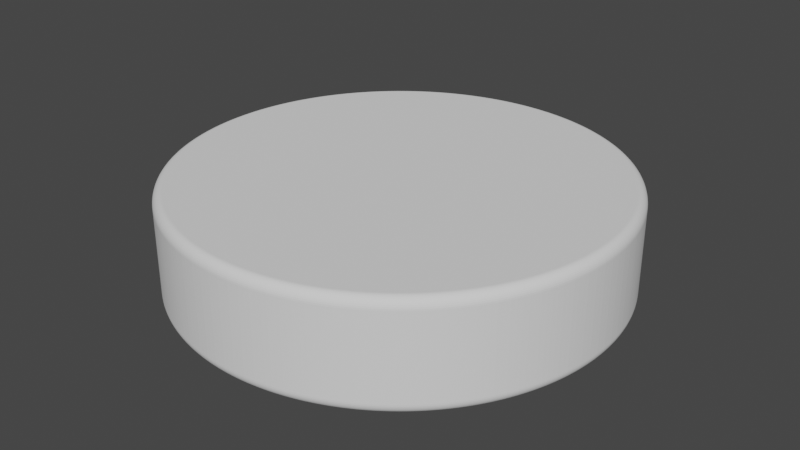 # Source: checker_84.blend  (saved by Blender 3.4.6; exported with 4.5.12 LTS)
import bpy
from mathutils import Matrix  # noqa: F401  (used for matrix-valued properties, if any)

bpy.ops.wm.read_factory_settings(use_empty=True)
scene = bpy.context.scene
scene.name = 'Scene'

# ---- collections
col_collection = bpy.data.collections.new('Collection'); scene.collection.children.link(col_collection)

# ---- world
world_world = bpy.data.worlds.new('World'); scene.world = world_world
world_world.use_nodes = True; world_world.node_tree.nodes.clear()
_N = world_world.node_tree.nodes; _L = world_world.node_tree.links
n0 = _N.new('ShaderNodeOutputWorld'); n0.name = 'World Output'; n0.location = (300, 300)
n1 = _N.new('ShaderNodeBackground'); n1.name = 'Background'; n1.location = (10, 300)
n1.inputs[0].default_value = (0.05088, 0.05088, 0.05088, 1.0)
_L.new(n1.outputs[0], n0.inputs[0])
n0.is_active_output = True
world_world.color = (0.05088, 0.05088, 0.05088)
world_world.use_sun_shadow = False
world_world.sun_shadow_jitter_overblur = 0.0

# ---- meshes
me_cylinder_001 = bpy.data.meshes.new('Cylinder.001')
me_cylinder_001.from_pydata([(0.0, 0.5, -0.1), (0.0, 0.5, 0.1), (0.01227, 0.4998, -0.1), (0.01227, 0.4998, 0.1), (0.02453, 0.4994, -0.1), (0.02453, 0.4994, 0.1), (0.03678, 0.4986, -0.1), (0.03678, 0.4986, 0.1), (0.04901, 0.4976, -0.1), (0.04901, 0.4976, 0.1), (0.06121, 0.4962, -0.1), (0.06121, 0.4962, 0.1), (0.07337, 0.4946, -0.1), (0.07337, 0.4946, 0.1), (0.08548, 0.4926, -0.1), (0.08548, 0.4926, 0.1), (0.09755, 0.4904, -0.1), (0.09755, 0.4904, 0.1), (0.1096, 0.4879, -0.1), (0.1096, 0.4879, 0.1), (0.1215, 0.485, -0.1), (0.1215, 0.485, 0.1), (0.1334, 0.4819, -0.1), (0.1334, 0.4819, 0.1), (0.1451, 0.4785, -0.1), (0.1451, 0.4785, 0.1), (0.1568, 0.4748, -0.1), (0.1568, 0.4748, 0.1), (0.1684, 0.4708, -0.1), (0.1684, 0.4708, 0.1), (0.1799, 0.4665, -0.1), (0.1799, 0.4665, 0.1), (0.1913, 0.4619, -0.1), (0.1913, 0.4619, 0.1), (0.2026, 0.4571, -0.1), (0.2026, 0.4571, 0.1), (0.2138, 0.452, -0.1), (0.2138, 0.452, 0.1), (0.2248, 0.4466, -0.1), (0.2248, 0.4466, 0.1), (0.2357, 0.441, -0.1), (0.2357, 0.441, 0.1), (0.2464, 0.435, -0.1), (0.2464, 0.435, 0.1), (0.2571, 0.4289, -0.1), (0.2571, 0.4289, 0.1), (0.2675, 0.4224, -0.1), (0.2675, 0.4224, 0.1), (0.2778, 0.4157, -0.1), (0.2778, 0.4157, 0.1), (0.2879, 0.4088, -0.1), (0.2879, 0.4088, 0.1), (0.2978, 0.4016, -0.1), (0.2978, 0.4016, 0.1), (0.3076, 0.3942, -0.1), (0.3076, 0.3942, 0.1), (0.3172, 0.3865, -0.1), (0.3172, 0.3865, 0.1), (0.3266, 0.3786, -0.1), (0.3266, 0.3786, 0.1), (0.3358, 0.3705, -0.1), (0.3358, 0.3705, 0.1), (0.3448, 0.3621, -0.1), (0.3448, 0.3621, 0.1), (0.3536, 0.3536, -0.1), (0.3536, 0.3536, 0.1), (0.3621, 0.3448, -0.1), (0.3621, 0.3448, 0.1), (0.3705, 0.3358, -0.1), (0.3705, 0.3358, 0.1), (0.3786, 0.3266, -0.1), (0.3786, 0.3266, 0.1), (0.3865, 0.3172, -0.1), (0.3865, 0.3172, 0.1), (0.3942, 0.3076, -0.1), (0.3942, 0.3076, 0.1), (0.4016, 0.2978, -0.1), (0.4016, 0.2978, 0.1), (0.4088, 0.2879, -0.1), (0.4088, 0.2879, 0.1), (0.4157, 0.2778, -0.1), (0.4157, 0.2778, 0.1), (0.4224, 0.2675, -0.1), (0.4224, 0.2675, 0.1), (0.4289, 0.2571, -0.1), (0.4289, 0.2571, 0.1), (0.435, 0.2464, -0.1), (0.435, 0.2464, 0.1), (0.441, 0.2357, -0.1), (0.441, 0.2357, 0.1), (0.4466, 0.2248, -0.1), (0.4466, 0.2248, 0.1), (0.452, 0.2138, -0.1), (0.452, 0.2138, 0.1), (0.4571, 0.2026, -0.1), (0.4571, 0.2026, 0.1), (0.4619, 0.1913, -0.1), (0.4619, 0.1913, 0.1), (0.4665, 0.1799, -0.1), (0.4665, 0.1799, 0.1), (0.4708, 0.1684, -0.1), (0.4708, 0.1684, 0.1), (0.4748, 0.1568, -0.1), (0.4748, 0.1568, 0.1), (0.4785, 0.1451, -0.1), (0.4785, 0.1451, 0.1), (0.4819, 0.1334, -0.1), (0.4819, 0.1334, 0.1), (0.485, 0.1215, -0.1), (0.485, 0.1215, 0.1), (0.4879, 0.1096, -0.1), (0.4879, 0.1096, 0.1), (0.4904, 0.09755, -0.1), (0.4904, 0.09755, 0.1), (0.4926, 0.08548, -0.1), (0.4926, 0.08548, 0.1), (0.4946, 0.07337, -0.1), (0.4946, 0.07337, 0.1), (0.4962, 0.06121, -0.1), (0.4962, 0.06121, 0.1), (0.4976, 0.04901, -0.1), (0.4976, 0.04901, 0.1), (0.4986, 0.03678, -0.1), (0.4986, 0.03678, 0.1), (0.4994, 0.02453, -0.1), (0.4994, 0.02453, 0.1), (0.4998, 0.01227, -0.1), (0.4998, 0.01227, 0.1), (0.5, 0.0, -0.1), (0.5, 0.0, 0.1), (0.4998, -0.01227, -0.1), (0.4998, -0.01227, 0.1), (0.4994, -0.02453, -0.1), (0.4994, -0.02453, 0.1), (0.4986, -0.03678, -0.1), (0.4986, -0.03678, 0.1), (0.4976, -0.04901, -0.1), (0.4976, -0.04901, 0.1), (0.4962, -0.06121, -0.1), (0.4962, -0.06121, 0.1), (0.4946, -0.07337, -0.1), (0.4946, -0.07337, 0.1), (0.4926, -0.08548, -0.1), (0.4926, -0.08548, 0.1), (0.4904, -0.09755, -0.1), (0.4904, -0.09755, 0.1), (0.4879, -0.1096, -0.1), (0.4879, -0.1096, 0.1), (0.485, -0.1215, -0.1), (0.485, -0.1215, 0.1), (0.4819, -0.1334, -0.1), (0.4819, -0.1334, 0.1), (0.4785, -0.1451, -0.1), (0.4785, -0.1451, 0.1), (0.4748, -0.1568, -0.1), (0.4748, -0.1568, 0.1), (0.4708, -0.1684, -0.1), (0.4708, -0.1684, 0.1), (0.4665, -0.1799, -0.1), (0.4665, -0.1799, 0.1), (0.4619, -0.1913, -0.1), (0.4619, -0.1913, 0.1), (0.4571, -0.2026, -0.1), (0.4571, -0.2026, 0.1), (0.452, -0.2138, -0.1), (0.452, -0.2138, 0.1), (0.4466, -0.2248, -0.1), (0.4466, -0.2248, 0.1), (0.441, -0.2357, -0.1), (0.441, -0.2357, 0.1), (0.435, -0.2464, -0.1), (0.435, -0.2464, 0.1), (0.4289, -0.2571, -0.1), (0.4289, -0.2571, 0.1), (0.4224, -0.2675, -0.1), (0.4224, -0.2675, 0.1), (0.4157, -0.2778, -0.1), (0.4157, -0.2778, 0.1), (0.4088, -0.2879, -0.1), (0.4088, -0.2879, 0.1), (0.4016, -0.2978, -0.1), (0.4016, -0.2978, 0.1), (0.3942, -0.3076, -0.1), (0.3942, -0.3076, 0.1), (0.3865, -0.3172, -0.1), (0.3865, -0.3172, 0.1), (0.3786, -0.3266, -0.1), (0.3786, -0.3266, 0.1), (0.3705, -0.3358, -0.1), (0.3705, -0.3358, 0.1), (0.3621, -0.3448, -0.1), (0.3621, -0.3448, 0.1), (0.3536, -0.3536, -0.1), (0.3536, -0.3536, 0.1), (0.3448, -0.3621, -0.1), (0.3448, -0.3621, 0.1), (0.3358, -0.3705, -0.1), (0.3358, -0.3705, 0.1), (0.3266, -0.3786, -0.1), (0.3266, -0.3786, 0.1), (0.3172, -0.3865, -0.1), (0.3172, -0.3865, 0.1), (0.3076, -0.3942, -0.1), (0.3076, -0.3942, 0.1), (0.2978, -0.4016, -0.1), (0.2978, -0.4016, 0.1), (0.2879, -0.4088, -0.1), (0.2879, -0.4088, 0.1), (0.2778, -0.4157, -0.1), (0.2778, -0.4157, 0.1), (0.2675, -0.4224, -0.1), (0.2675, -0.4224, 0.1), (0.2571, -0.4289, -0.1), (0.2571, -0.4289, 0.1), (0.2464, -0.435, -0.1), (0.2464, -0.435, 0.1), (0.2357, -0.441, -0.1), (0.2357, -0.441, 0.1), (0.2248, -0.4466, -0.1), (0.2248, -0.4466, 0.1), (0.2138, -0.452, -0.1), (0.2138, -0.452, 0.1), (0.2026, -0.4571, -0.1), (0.2026, -0.4571, 0.1), (0.1913, -0.4619, -0.1), (0.1913, -0.4619, 0.1), (0.1799, -0.4665, -0.1), (0.1799, -0.4665, 0.1), (0.1684, -0.4708, -0.1), (0.1684, -0.4708, 0.1), (0.1568, -0.4748, -0.1), (0.1568, -0.4748, 0.1), (0.1451, -0.4785, -0.1), (0.1451, -0.4785, 0.1), (0.1334, -0.4819, -0.1), (0.1334, -0.4819, 0.1), (0.1215, -0.485, -0.1), (0.1215, -0.485, 0.1), (0.1096, -0.4879, -0.1), (0.1096, -0.4879, 0.1), (0.09755, -0.4904, -0.1), (0.09755, -0.4904, 0.1), (0.08548, -0.4926, -0.1), (0.08548, -0.4926, 0.1), (0.07337, -0.4946, -0.1), (0.07337, -0.4946, 0.1), (0.06121, -0.4962, -0.1), (0.06121, -0.4962, 0.1), (0.04901, -0.4976, -0.1), (0.04901, -0.4976, 0.1), (0.03678, -0.4986, -0.1), (0.03678, -0.4986, 0.1), (0.02453, -0.4994, -0.1), (0.02453, -0.4994, 0.1), (0.01227, -0.4998, -0.1), (0.01227, -0.4998, 0.1), (0.0, -0.5, -0.1), (0.0, -0.5, 0.1), (-0.01227, -0.4998, -0.1), (-0.01227, -0.4998, 0.1), (-0.02453, -0.4994, -0.1), (-0.02453, -0.4994, 0.1), (-0.03678, -0.4986, -0.1), (-0.03678, -0.4986, 0.1), (-0.04901, -0.4976, -0.1), (-0.04901, -0.4976, 0.1), (-0.06121, -0.4962, -0.1), (-0.06121, -0.4962, 0.1), (-0.07337, -0.4946, -0.1), (-0.07337, -0.4946, 0.1), (-0.08548, -0.4926, -0.1), (-0.08548, -0.4926, 0.1), (-0.09755, -0.4904, -0.1), (-0.09755, -0.4904, 0.1), (-0.1096, -0.4879, -0.1), (-0.1096, -0.4879, 0.1), (-0.1215, -0.485, -0.1), (-0.1215, -0.485, 0.1), (-0.1334, -0.4819, -0.1), (-0.1334, -0.4819, 0.1), (-0.1451, -0.4785, -0.1), (-0.1451, -0.4785, 0.1), (-0.1568, -0.4748, -0.1), (-0.1568, -0.4748, 0.1), (-0.1684, -0.4708, -0.1), (-0.1684, -0.4708, 0.1), (-0.1799, -0.4665, -0.1), (-0.1799, -0.4665, 0.1), (-0.1913, -0.4619, -0.1), (-0.1913, -0.4619, 0.1), (-0.2026, -0.4571, -0.1), (-0.2026, -0.4571, 0.1), (-0.2138, -0.452, -0.1), (-0.2138, -0.452, 0.1), (-0.2248, -0.4466, -0.1), (-0.2248, -0.4466, 0.1), (-0.2357, -0.441, -0.1), (-0.2357, -0.441, 0.1), (-0.2464, -0.435, -0.1), (-0.2464, -0.435, 0.1), (-0.2571, -0.4289, -0.1), (-0.2571, -0.4289, 0.1), (-0.2675, -0.4224, -0.1), (-0.2675, -0.4224, 0.1), (-0.2778, -0.4157, -0.1), (-0.2778, -0.4157, 0.1), (-0.2879, -0.4088, -0.1), (-0.2879, -0.4088, 0.1), (-0.2978, -0.4016, -0.1), (-0.2978, -0.4016, 0.1), (-0.3076, -0.3942, -0.1), (-0.3076, -0.3942, 0.1), (-0.3172, -0.3865, -0.1), (-0.3172, -0.3865, 0.1), (-0.3266, -0.3786, -0.1), (-0.3266, -0.3786, 0.1), (-0.3358, -0.3705, -0.1), (-0.3358, -0.3705, 0.1), (-0.3448, -0.3621, -0.1), (-0.3448, -0.3621, 0.1), (-0.3536, -0.3536, -0.1), (-0.3536, -0.3536, 0.1), (-0.3621, -0.3448, -0.1), (-0.3621, -0.3448, 0.1), (-0.3705, -0.3358, -0.1), (-0.3705, -0.3358, 0.1), (-0.3786, -0.3266, -0.1), (-0.3786, -0.3266, 0.1), (-0.3865, -0.3172, -0.1), (-0.3865, -0.3172, 0.1), (-0.3942, -0.3076, -0.1), (-0.3942, -0.3076, 0.1), (-0.4016, -0.2978, -0.1), (-0.4016, -0.2978, 0.1), (-0.4088, -0.2879, -0.1), (-0.4088, -0.2879, 0.1), (-0.4157, -0.2778, -0.1), (-0.4157, -0.2778, 0.1), (-0.4224, -0.2675, -0.1), (-0.4224, -0.2675, 0.1), (-0.4289, -0.2571, -0.1), (-0.4289, -0.2571, 0.1), (-0.435, -0.2464, -0.1), (-0.435, -0.2464, 0.1), (-0.441, -0.2357, -0.1), (-0.441, -0.2357, 0.1), (-0.4466, -0.2248, -0.1), (-0.4466, -0.2248, 0.1), (-0.452, -0.2138, -0.1), (-0.452, -0.2138, 0.1), (-0.4571, -0.2026, -0.1), (-0.4571, -0.2026, 0.1), (-0.4619, -0.1913, -0.1), (-0.4619, -0.1913, 0.1), (-0.4665, -0.1799, -0.1), (-0.4665, -0.1799, 0.1), (-0.4708, -0.1684, -0.1), (-0.4708, -0.1684, 0.1), (-0.4748, -0.1568, -0.1), (-0.4748, -0.1568, 0.1), (-0.4785, -0.1451, -0.1), (-0.4785, -0.1451, 0.1), (-0.4819, -0.1334, -0.1), (-0.4819, -0.1334, 0.1), (-0.485, -0.1215, -0.1), (-0.485, -0.1215, 0.1), (-0.4879, -0.1096, -0.1), (-0.4879, -0.1096, 0.1), (-0.4904, -0.09755, -0.1), (-0.4904, -0.09755, 0.1), (-0.4926, -0.08548, -0.1), (-0.4926, -0.08548, 0.1), (-0.4946, -0.07337, -0.1), (-0.4946, -0.07337, 0.1), (-0.4962, -0.06121, -0.1), (-0.4962, -0.06121, 0.1), (-0.4976, -0.04901, -0.1), (-0.4976, -0.04901, 0.1), (-0.4986, -0.03678, -0.1), (-0.4986, -0.03678, 0.1), (-0.4994, -0.02453, -0.1), (-0.4994, -0.02453, 0.1), (-0.4998, -0.01227, -0.1), (-0.4998, -0.01227, 0.1), (-0.5, 0.0, -0.1), (-0.5, 0.0, 0.1), (-0.4998, 0.01227, -0.1), (-0.4998, 0.01227, 0.1), (-0.4994, 0.02453, -0.1), (-0.4994, 0.02453, 0.1), (-0.4986, 0.03678, -0.1), (-0.4986, 0.03678, 0.1), (-0.4976, 0.04901, -0.1), (-0.4976, 0.04901, 0.1), (-0.4962, 0.06121, -0.1), (-0.4962, 0.06121, 0.1), (-0.4946, 0.07337, -0.1), (-0.4946, 0.07337, 0.1), (-0.4926, 0.08548, -0.1), (-0.4926, 0.08548, 0.1), (-0.4904, 0.09755, -0.1), (-0.4904, 0.09755, 0.1), (-0.4879, 0.1096, -0.1), (-0.4879, 0.1096, 0.1), (-0.485, 0.1215, -0.1), (-0.485, 0.1215, 0.1), (-0.4819, 0.1334, -0.1), (-0.4819, 0.1334, 0.1), (-0.4785, 0.1451, -0.1), (-0.4785, 0.1451, 0.1), (-0.4748, 0.1568, -0.1), (-0.4748, 0.1568, 0.1), (-0.4708, 0.1684, -0.1), (-0.4708, 0.1684, 0.1), (-0.4665, 0.1799, -0.1), (-0.4665, 0.1799, 0.1), (-0.4619, 0.1913, -0.1), (-0.4619, 0.1913, 0.1), (-0.4571, 0.2026, -0.1), (-0.4571, 0.2026, 0.1), (-0.452, 0.2138, -0.1), (-0.452, 0.2138, 0.1), (-0.4466, 0.2248, -0.1), (-0.4466, 0.2248, 0.1), (-0.441, 0.2357, -0.1), (-0.441, 0.2357, 0.1), (-0.435, 0.2464, -0.1), (-0.435, 0.2464, 0.1), (-0.4289, 0.2571, -0.1), (-0.4289, 0.2571, 0.1), (-0.4224, 0.2675, -0.1), (-0.4224, 0.2675, 0.1), (-0.4157, 0.2778, -0.1), (-0.4157, 0.2778, 0.1), (-0.4088, 0.2879, -0.1), (-0.4088, 0.2879, 0.1), (-0.4016, 0.2978, -0.1), (-0.4016, 0.2978, 0.1), (-0.3942, 0.3076, -0.1), (-0.3942, 0.3076, 0.1), (-0.3865, 0.3172, -0.1), (-0.3865, 0.3172, 0.1), (-0.3786, 0.3266, -0.1), (-0.3786, 0.3266, 0.1), (-0.3705, 0.3358, -0.1), (-0.3705, 0.3358, 0.1), (-0.3621, 0.3448, -0.1), (-0.3621, 0.3448, 0.1), (-0.3536, 0.3536, -0.1), (-0.3536, 0.3536, 0.1), (-0.3448, 0.3621, -0.1), (-0.3448, 0.3621, 0.1), (-0.3358, 0.3705, -0.1), (-0.3358, 0.3705, 0.1), (-0.3266, 0.3786, -0.1), (-0.3266, 0.3786, 0.1), (-0.3172, 0.3865, -0.1), (-0.3172, 0.3865, 0.1), (-0.3076, 0.3942, -0.1), (-0.3076, 0.3942, 0.1), (-0.2978, 0.4016, -0.1), (-0.2978, 0.4016, 0.1), (-0.2879, 0.4088, -0.1), (-0.2879, 0.4088, 0.1), (-0.2778, 0.4157, -0.1), (-0.2778, 0.4157, 0.1), (-0.2675, 0.4224, -0.1), (-0.2675, 0.4224, 0.1), (-0.2571, 0.4289, -0.1), (-0.2571, 0.4289, 0.1), (-0.2464, 0.435, -0.1), (-0.2464, 0.435, 0.1), (-0.2357, 0.441, -0.1), (-0.2357, 0.441, 0.1), (-0.2248, 0.4466, -0.1), (-0.2248, 0.4466, 0.1), (-0.2138, 0.452, -0.1), (-0.2138, 0.452, 0.1), (-0.2026, 0.4571, -0.1), (-0.2026, 0.4571, 0.1), (-0.1913, 0.4619, -0.1), (-0.1913, 0.4619, 0.1), (-0.1799, 0.4665, -0.1), (-0.1799, 0.4665, 0.1), (-0.1684, 0.4708, -0.1), (-0.1684, 0.4708, 0.1), (-0.1568, 0.4748, -0.1), (-0.1568, 0.4748, 0.1), (-0.1451, 0.4785, -0.1), (-0.1451, 0.4785, 0.1), (-0.1334, 0.4819, -0.1), (-0.1334, 0.4819, 0.1), (-0.1215, 0.485, -0.1), (-0.1215, 0.485, 0.1), (-0.1096, 0.4879, -0.1), (-0.1096, 0.4879, 0.1), (-0.09755, 0.4904, -0.1), (-0.09755, 0.4904, 0.1), (-0.08548, 0.4926, -0.1), (-0.08548, 0.4926, 0.1), (-0.07337, 0.4946, -0.1), (-0.07337, 0.4946, 0.1), (-0.06121, 0.4962, -0.1), (-0.06121, 0.4962, 0.1), (-0.04901, 0.4976, -0.1), (-0.04901, 0.4976, 0.1), (-0.03678, 0.4986, -0.1), (-0.03678, 0.4986, 0.1), (-0.02453, 0.4994, -0.1), (-0.02453, 0.4994, 0.1), (-0.01227, 0.4998, -0.1), (-0.01227, 0.4998, 0.1)], [], [(0, 1, 3, 2), (2, 3, 5, 4), (4, 5, 7, 6), (6, 7, 9, 8), (8, 9, 11, 10), (10, 11, 13, 12), (12, 13, 15, 14), (14, 15, 17, 16), (16, 17, 19, 18), (18, 19, 21, 20), (20, 21, 23, 22), (22, 23, 25, 24), (24, 25, 27, 26), (26, 27, 29, 28), (28, 29, 31, 30), (30, 31, 33, 32), (32, 33, 35, 34), (34, 35, 37, 36), (36, 37, 39, 38), (38, 39, 41, 40), (40, 41, 43, 42), (42, 43, 45, 44), (44, 45, 47, 46), (46, 47, 49, 48), (48, 49, 51, 50), (50, 51, 53, 52), (52, 53, 55, 54), (54, 55, 57, 56), (56, 57, 59, 58), (58, 59, 61, 60), (60, 61, 63, 62), (62, 63, 65, 64), (64, 65, 67, 66), (66, 67, 69, 68), (68, 69, 71, 70), (70, 71, 73, 72), (72, 73, 75, 74), (74, 75, 77, 76), (76, 77, 79, 78), (78, 79, 81, 80), (80, 81, 83, 82), (82, 83, 85, 84), (84, 85, 87, 86), (86, 87, 89, 88), (88, 89, 91, 90), (90, 91, 93, 92), (92, 93, 95, 94), (94, 95, 97, 96), (96, 97, 99, 98), (98, 99, 101, 100), (100, 101, 103, 102), (102, 103, 105, 104), (104, 105, 107, 106), (106, 107, 109, 108), (108, 109, 111, 110), (110, 111, 113, 112), (112, 113, 115, 114), (114, 115, 117, 116), (116, 117, 119, 118), (118, 119, 121, 120), (120, 121, 123, 122), (122, 123, 125, 124), (124, 125, 127, 126), (126, 127, 129, 128), (128, 129, 131, 130), (130, 131, 133, 132), (132, 133, 135, 134), (134, 135, 137, 136), (136, 137, 139, 138), (138, 139, 141, 140), (140, 141, 143, 142), (142, 143, 145, 144), (144, 145, 147, 146), (146, 147, 149, 148), (148, 149, 151, 150), (150, 151, 153, 152), (152, 153, 155, 154), (154, 155, 157, 156), (156, 157, 159, 158), (158, 159, 161, 160), (160, 161, 163, 162), (162, 163, 165, 164), (164, 165, 167, 166), (166, 167, 169, 168), (168, 169, 171, 170), (170, 171, 173, 172), (172, 173, 175, 174), (174, 175, 177, 176), (176, 177, 179, 178), (178, 179, 181, 180), (180, 181, 183, 182), (182, 183, 185, 184), (184, 185, 187, 186), (186, 187, 189, 188), (188, 189, 191, 190), (190, 191, 193, 192), (192, 193, 195, 194), (194, 195, 197, 196), (196, 197, 199, 198), (198, 199, 201, 200), (200, 201, 203, 202), (202, 203, 205, 204), (204, 205, 207, 206), (206, 207, 209, 208), (208, 209, 211, 210), (210, 211, 213, 212), (212, 213, 215, 214), (214, 215, 217, 216), (216, 217, 219, 218), (218, 219, 221, 220), (220, 221, 223, 222), (222, 223, 225, 224), (224, 225, 227, 226), (226, 227, 229, 228), (228, 229, 231, 230), (230, 231, 233, 232), (232, 233, 235, 234), (234, 235, 237, 236), (236, 237, 239, 238), (238, 239, 241, 240), (240, 241, 243, 242), (242, 243, 245, 244), (244, 245, 247, 246), (246, 247, 249, 248), (248, 249, 251, 250), (250, 251, 253, 252), (252, 253, 255, 254), (254, 255, 257, 256), (256, 257, 259, 258), (258, 259, 261, 260), (260, 261, 263, 262), (262, 263, 265, 264), (264, 265, 267, 266), (266, 267, 269, 268), (268, 269, 271, 270), (270, 271, 273, 272), (272, 273, 275, 274), (274, 275, 277, 276), (276, 277, 279, 278), (278, 279, 281, 280), (280, 281, 283, 282), (282, 283, 285, 284), (284, 285, 287, 286), (286, 287, 289, 288), (288, 289, 291, 290), (290, 291, 293, 292), (292, 293, 295, 294), (294, 295, 297, 296), (296, 297, 299, 298), (298, 299, 301, 300), (300, 301, 303, 302), (302, 303, 305, 304), (304, 305, 307, 306), (306, 307, 309, 308), (308, 309, 311, 310), (310, 311, 313, 312), (312, 313, 315, 314), (314, 315, 317, 316), (316, 317, 319, 318), (318, 319, 321, 320), (320, 321, 323, 322), (322, 323, 325, 324), (324, 325, 327, 326), (326, 327, 329, 328), (328, 329, 331, 330), (330, 331, 333, 332), (332, 333, 335, 334), (334, 335, 337, 336), (336, 337, 339, 338), (338, 339, 341, 340), (340, 341, 343, 342), (342, 343, 345, 344), (344, 345, 347, 346), (346, 347, 349, 348), (348, 349, 351, 350), (350, 351, 353, 352), (352, 353, 355, 354), (354, 355, 357, 356), (356, 357, 359, 358), (358, 359, 361, 360), (360, 361, 363, 362), (362, 363, 365, 364), (364, 365, 367, 366), (366, 367, 369, 368), (368, 369, 371, 370), (370, 371, 373, 372), (372, 373, 375, 374), (374, 375, 377, 376), (376, 377, 379, 378), (378, 379, 381, 380), (380, 381, 383, 382), (382, 383, 385, 384), (384, 385, 387, 386), (386, 387, 389, 388), (388, 389, 391, 390), (390, 391, 393, 392), (392, 393, 395, 394), (394, 395, 397, 396), (396, 397, 399, 398), (398, 399, 401, 400), (400, 401, 403, 402), (402, 403, 405, 404), (404, 405, 407, 406), (406, 407, 409, 408), (408, 409, 411, 410), (410, 411, 413, 412), (412, 413, 415, 414), (414, 415, 417, 416), (416, 417, 419, 418), (418, 419, 421, 420), (420, 421, 423, 422), (422, 423, 425, 424), (424, 425, 427, 426), (426, 427, 429, 428), (428, 429, 431, 430), (430, 431, 433, 432), (432, 433, 435, 434), (434, 435, 437, 436), (436, 437, 439, 438), (438, 439, 441, 440), (440, 441, 443, 442), (442, 443, 445, 444), (444, 445, 447, 446), (446, 447, 449, 448), (448, 449, 451, 450), (450, 451, 453, 452), (452, 453, 455, 454), (454, 455, 457, 456), (456, 457, 459, 458), (458, 459, 461, 460), (460, 461, 463, 462), (462, 463, 465, 464), (464, 465, 467, 466), (466, 467, 469, 468), (468, 469, 471, 470), (470, 471, 473, 472), (472, 473, 475, 474), (474, 475, 477, 476), (476, 477, 479, 478), (478, 479, 481, 480), (480, 481, 483, 482), (482, 483, 485, 484), (484, 485, 487, 486), (486, 487, 489, 488), (488, 489, 491, 490), (490, 491, 493, 492), (492, 493, 495, 494), (494, 495, 497, 496), (496, 497, 499, 498), (498, 499, 501, 500), (500, 501, 503, 502), (502, 503, 505, 504), (504, 505, 507, 506), (506, 507, 509, 508), (3, 1, 511, 509, 507, 505, 503, 501, 499, 497, 495, 493, 491, 489, 487, 485, 483, 481, 479, 477, 475, 473, 471, 469, 467, 465, 463, 461, 459, 457, 455, 453, 451, 449, 447, 445, 443, 441, 439, 437, 435, 433, 431, 429, 427, 425, 423, 421, 419, 417, 415, 413, 411, 409, 407, 405, 403, 401, 399, 397, 395, 393, 391, 389, 387, 385, 383, 381, 379, 377, 375, 373, 371, 369, 367, 365, 363, 361, 359, 357, 355, 353, 351, 349, 347, 345, 343, 341, 339, 337, 335, 333, 331, 329, 327, 325, 323, 321, 319, 317, 315, 313, 311, 309, 307, 305, 303, 301, 299, 297, 295, 293, 291, 289, 287, 285, 283, 281, 279, 277, 275, 273, 271, 269, 267, 265, 263, 261, 259, 257, 255, 253, 251, 249, 247, 245, 243, 241, 239, 237, 235, 233, 231, 229, 227, 225, 223, 221, 219, 217, 215, 213, 211, 209, 207, 205, 203, 201, 199, 197, 195, 193, 191, 189, 187, 185, 183, 181, 179, 177, 175, 173, 171, 169, 167, 165, 163, 161, 159, 157, 155, 153, 151, 149, 147, 145, 143, 141, 139, 137, 135, 133, 131, 129, 127, 125, 123, 121, 119, 117, 115, 113, 111, 109, 107, 105, 103, 101, 99, 97, 95, 93, 91, 89, 87, 85, 83, 81, 79, 77, 75, 73, 71, 69, 67, 65, 63, 61, 59, 57, 55, 53, 51, 49, 47, 45, 43, 41, 39, 37, 35, 33, 31, 29, 27, 25, 23, 21, 19, 17, 15, 13, 11, 9, 7, 5), (508, 509, 511, 510), (510, 511, 1, 0), (0, 2, 4, 6, 8, 10, 12, 14, 16, 18, 20, 22, 24, 26, 28, 30, 32, 34, 36, 38, 40, 42, 44, 46, 48, 50, 52, 54, 56, 58, 60, 62, 64, 66, 68, 70, 72, 74, 76, 78, 80, 82, 84, 86, 88, 90, 92, 94, 96, 98, 100, 102, 104, 106, 108, 110, 112, 114, 116, 118, 120, 122, 124, 126, 128, 130, 132, 134, 136, 138, 140, 142, 144, 146, 148, 150, 152, 154, 156, 158, 160, 162, 164, 166, 168, 170, 172, 174, 176, 178, 180, 182, 184, 186, 188, 190, 192, 194, 196, 198, 200, 202, 204, 206, 208, 210, 212, 214, 216, 218, 220, 222, 224, 226, 228, 230, 232, 234, 236, 238, 240, 242, 244, 246, 248, 250, 252, 254, 256, 258, 260, 262, 264, 266, 268, 270, 272, 274, 276, 278, 280, 282, 284, 286, 288, 290, 292, 294, 296, 298, 300, 302, 304, 306, 308, 310, 312, 314, 316, 318, 320, 322, 324, 326, 328, 330, 332, 334, 336, 338, 340, 342, 344, 346, 348, 350, 352, 354, 356, 358, 360, 362, 364, 366, 368, 370, 372, 374, 376, 378, 380, 382, 384, 386, 388, 390, 392, 394, 396, 398, 400, 402, 404, 406, 408, 410, 412, 414, 416, 418, 420, 422, 424, 426, 428, 430, 432, 434, 436, 438, 440, 442, 444, 446, 448, 450, 452, 454, 456, 458, 460, 462, 464, 466, 468, 470, 472, 474, 476, 478, 480, 482, 484, 486, 488, 490, 492, 494, 496, 498, 500, 502, 504, 506, 508, 510)])
_uv = me_cylinder_001.uv_layers.new(name='UVMap')
_uv.uv.foreach_set('vector', [1.0, 0.5, 1.0, 1.0, 0.9961, 1.0, 0.9961, 0.5, 0.9961, 0.5, 0.9961, 1.0, 0.9922, 1.0, 0.9922, 0.5, 0.9922, 0.5, 0.9922, 1.0, 0.9883, 1.0, 0.9883, 0.5, 0.9883, 0.5, 0.9883, 1.0, 0.9844, 1.0, 0.9844, 0.5, 0.9844, 0.5, 0.9844, 1.0, 0.9805, 1.0, 0.9805, 0.5, 0.9805, 0.5, 0.9805, 1.0, 0.9766, 1.0, 0.9766, 0.5, 0.9766, 0.5, 0.9766, 1.0, 0.9727, 1.0, 0.9727, 0.5, 0.9727, 0.5, 0.9727, 1.0, 0.9688, 1.0, 0.9688, 0.5, 0.9688, 0.5, 0.9688, 1.0, 0.9648, 1.0, 0.9648, 0.5, 0.9648, 0.5, 0.9648, 1.0, 0.9609, 1.0, 0.9609, 0.5, 0.9609, 0.5, 0.9609, 1.0, 0.957, 1.0, 0.957, 0.5, 0.957, 0.5, 0.957, 1.0, 0.9531, 1.0, 0.9531, 0.5, 0.9531, 0.5, 0.9531, 1.0, 0.9492, 1.0, 0.9492, 0.5, 0.9492, 0.5, 0.9492, 1.0, 0.9453, 1.0, 0.9453, 0.5, 0.9453, 0.5, 0.9453, 1.0, 0.9414, 1.0, 0.9414, 0.5, 0.9414, 0.5, 0.9414, 1.0, 0.9375, 1.0, 0.9375, 0.5, 0.9375, 0.5, 0.9375, 1.0, 0.9336, 1.0, 0.9336, 0.5, 0.9336, 0.5, 0.9336, 1.0, 0.9297, 1.0, 0.9297, 0.5, 0.9297, 0.5, 0.9297, 1.0, 0.9258, 1.0, 0.9258, 0.5, 0.9258, 0.5, 0.9258, 1.0, 0.9219, 1.0, 0.9219, 0.5, 0.9219, 0.5, 0.9219, 1.0, 0.918, 1.0, 0.918, 0.5, 0.918, 0.5, 0.918, 1.0, 0.9141, 1.0, 0.9141, 0.5, 0.9141, 0.5, 0.9141, 1.0, 0.9102, 1.0, 0.9102, 0.5, 0.9102, 0.5, 0.9102, 1.0, 0.9062, 1.0, 0.9062, 0.5, 0.9062, 0.5, 0.9062, 1.0, 0.9023, 1.0, 0.9023, 0.5, 0.9023, 0.5, 0.9023, 1.0, 0.8984, 1.0, 0.8984, 0.5, 0.8984, 0.5, 0.8984, 1.0, 0.8945, 1.0, 0.8945, 0.5, 0.8945, 0.5, 0.8945, 1.0, 0.8906, 1.0, 0.8906, 0.5, 0.8906, 0.5, 0.8906, 1.0, 0.8867, 1.0, 0.8867, 0.5, 0.8867, 0.5, 0.8867, 1.0, 0.8828, 1.0, 0.8828, 0.5, 0.8828, 0.5, 0.8828, 1.0, 0.8789, 1.0, 0.8789, 0.5, 0.8789, 0.5, 0.8789, 1.0, 0.875, 1.0, 0.875, 0.5, 0.875, 0.5, 0.875, 1.0, 0.8711, 1.0, 0.8711, 0.5, 0.8711, 0.5, 0.8711, 1.0, 0.8672, 1.0, 0.8672, 0.5, 0.8672, 0.5, 0.8672, 1.0, 0.8633, 1.0, 0.8633, 0.5, 0.8633, 0.5, 0.8633, 1.0, 0.8594, 1.0, 0.8594, 0.5, 0.8594, 0.5, 0.8594, 1.0, 0.8555, 1.0, 0.8555, 0.5, 0.8555, 0.5, 0.8555, 1.0, 0.8516, 1.0, 0.8516, 0.5, 0.8516, 0.5, 0.8516, 1.0, 0.8477, 1.0, 0.8477, 0.5, 0.8477, 0.5, 0.8477, 1.0, 0.8438, 1.0, 0.8438, 0.5, 0.8438, 0.5, 0.8438, 1.0, 0.8398, 1.0, 0.8398, 0.5, 0.8398, 0.5, 0.8398, 1.0, 0.8359, 1.0, 0.8359, 0.5, 0.8359, 0.5, 0.8359, 1.0, 0.832, 1.0, 0.832, 0.5, 0.832, 0.5, 0.832, 1.0, 0.8281, 1.0, 0.8281, 0.5, 0.8281, 0.5, 0.8281, 1.0, 0.8242, 1.0, 0.8242, 0.5, 0.8242, 0.5, 0.8242, 1.0, 0.8203, 1.0, 0.8203, 0.5, 0.8203, 0.5, 0.8203, 1.0, 0.8164, 1.0, 0.8164, 0.5, 0.8164, 0.5, 0.8164, 1.0, 0.8125, 1.0, 0.8125, 0.5, 0.8125, 0.5, 0.8125, 1.0, 0.8086, 1.0, 0.8086, 0.5, 0.8086, 0.5, 0.8086, 1.0, 0.8047, 1.0, 0.8047, 0.5, 0.8047, 0.5, 0.8047, 1.0, 0.8008, 1.0, 0.8008, 0.5, 0.8008, 0.5, 0.8008, 1.0, 0.7969, 1.0, 0.7969, 0.5, 0.7969, 0.5, 0.7969, 1.0, 0.793, 1.0, 0.793, 0.5, 0.793, 0.5, 0.793, 1.0, 0.7891, 1.0, 0.7891, 0.5, 0.7891, 0.5, 0.7891, 1.0, 0.7852, 1.0, 0.7852, 0.5, 0.7852, 0.5, 0.7852, 1.0, 0.7812, 1.0, 0.7812, 0.5, 0.7812, 0.5, 0.7812, 1.0, 0.7773, 1.0, 0.7773, 0.5, 0.7773, 0.5, 0.7773, 1.0, 0.7734, 1.0, 0.7734, 0.5, 0.7734, 0.5, 0.7734, 1.0, 0.7695, 1.0, 0.7695, 0.5, 0.7695, 0.5, 0.7695, 1.0, 0.7656, 1.0, 0.7656, 0.5, 0.7656, 0.5, 0.7656, 1.0, 0.7617, 1.0, 0.7617, 0.5, 0.7617, 0.5, 0.7617, 1.0, 0.7578, 1.0, 0.7578, 0.5, 0.7578, 0.5, 0.7578, 1.0, 0.7539, 1.0, 0.7539, 0.5, 0.7539, 0.5, 0.7539, 1.0, 0.75, 1.0, 0.75, 0.5, 0.75, 0.5, 0.75, 1.0, 0.7461, 1.0, 0.7461, 0.5, 0.7461, 0.5, 0.7461, 1.0, 0.7422, 1.0, 0.7422, 0.5, 0.7422, 0.5, 0.7422, 1.0, 0.7383, 1.0, 0.7383, 0.5, 0.7383, 0.5, 0.7383, 1.0, 0.7344, 1.0, 0.7344, 0.5, 0.7344, 0.5, 0.7344, 1.0, 0.7305, 1.0, 0.7305, 0.5, 0.7305, 0.5, 0.7305, 1.0, 0.7266, 1.0, 0.7266, 0.5, 0.7266, 0.5, 0.7266, 1.0, 0.7227, 1.0, 0.7227, 0.5, 0.7227, 0.5, 0.7227, 1.0, 0.7188, 1.0, 0.7188, 0.5, 0.7188, 0.5, 0.7188, 1.0, 0.7148, 1.0, 0.7148, 0.5, 0.7148, 0.5, 0.7148, 1.0, 0.7109, 1.0, 0.7109, 0.5, 0.7109, 0.5, 0.7109, 1.0, 0.707, 1.0, 0.707, 0.5, 0.707, 0.5, 0.707, 1.0, 0.7031, 1.0, 0.7031, 0.5, 0.7031, 0.5, 0.7031, 1.0, 0.6992, 1.0, 0.6992, 0.5, 0.6992, 0.5, 0.6992, 1.0, 0.6953, 1.0, 0.6953, 0.5, 0.6953, 0.5, 0.6953, 1.0, 0.6914, 1.0, 0.6914, 0.5, 0.6914, 0.5, 0.6914, 1.0, 0.6875, 1.0, 0.6875, 0.5, 0.6875, 0.5, 0.6875, 1.0, 0.6836, 1.0, 0.6836, 0.5, 0.6836, 0.5, 0.6836, 1.0, 0.6797, 1.0, 0.6797, 0.5, 0.6797, 0.5, 0.6797, 1.0, 0.6758, 1.0, 0.6758, 0.5, 0.6758, 0.5, 0.6758, 1.0, 0.6719, 1.0, 0.6719, 0.5, 0.6719, 0.5, 0.6719, 1.0, 0.668, 1.0, 0.668, 0.5, 0.668, 0.5, 0.668, 1.0, 0.6641, 1.0, 0.6641, 0.5, 0.6641, 0.5, 0.6641, 1.0, 0.6602, 1.0, 0.6602, 0.5, 0.6602, 0.5, 0.6602, 1.0, 0.6562, 1.0, 0.6562, 0.5, 0.6562, 0.5, 0.6562, 1.0, 0.6523, 1.0, 0.6523, 0.5, 0.6523, 0.5, 0.6523, 1.0, 0.6484, 1.0, 0.6484, 0.5, 0.6484, 0.5, 0.6484, 1.0, 0.6445, 1.0, 0.6445, 0.5, 0.6445, 0.5, 0.6445, 1.0, 0.6406, 1.0, 0.6406, 0.5, 0.6406, 0.5, 0.6406, 1.0, 0.6367, 1.0, 0.6367, 0.5, 0.6367, 0.5, 0.6367, 1.0, 0.6328, 1.0, 0.6328, 0.5, 0.6328, 0.5, 0.6328, 1.0, 0.6289, 1.0, 0.6289, 0.5, 0.6289, 0.5, 0.6289, 1.0, 0.625, 1.0, 0.625, 0.5, 0.625, 0.5, 0.625, 1.0, 0.6211, 1.0, 0.6211, 0.5, 0.6211, 0.5, 0.6211, 1.0, 0.6172, 1.0, 0.6172, 0.5, 0.6172, 0.5, 0.6172, 1.0, 0.6133, 1.0, 0.6133, 0.5, 0.6133, 0.5, 0.6133, 1.0, 0.6094, 1.0, 0.6094, 0.5, 0.6094, 0.5, 0.6094, 1.0, 0.6055, 1.0, 0.6055, 0.5, 0.6055, 0.5, 0.6055, 1.0, 0.6016, 1.0, 0.6016, 0.5, 0.6016, 0.5, 0.6016, 1.0, 0.5977, 1.0, 0.5977, 0.5, 0.5977, 0.5, 0.5977, 1.0, 0.5938, 1.0, 0.5938, 0.5, 0.5938, 0.5, 0.5938, 1.0, 0.5898, 1.0, 0.5898, 0.5, 0.5898, 0.5, 0.5898, 1.0, 0.5859, 1.0, 0.5859, 0.5, 0.5859, 0.5, 0.5859, 1.0, 0.582, 1.0, 0.582, 0.5, 0.582, 0.5, 0.582, 1.0, 0.5781, 1.0, 0.5781, 0.5, 0.5781, 0.5, 0.5781, 1.0, 0.5742, 1.0, 0.5742, 0.5, 0.5742, 0.5, 0.5742, 1.0, 0.5703, 1.0, 0.5703, 0.5, 0.5703, 0.5, 0.5703, 1.0, 0.5664, 1.0, 0.5664, 0.5, 0.5664, 0.5, 0.5664, 1.0, 0.5625, 1.0, 0.5625, 0.5, 0.5625, 0.5, 0.5625, 1.0, 0.5586, 1.0, 0.5586, 0.5, 0.5586, 0.5, 0.5586, 1.0, 0.5547, 1.0, 0.5547, 0.5, 0.5547, 0.5, 0.5547, 1.0, 0.5508, 1.0, 0.5508, 0.5, 0.5508, 0.5, 0.5508, 1.0, 0.5469, 1.0, 0.5469, 0.5, 0.5469, 0.5, 0.5469, 1.0, 0.543, 1.0, 0.543, 0.5, 0.543, 0.5, 0.543, 1.0, 0.5391, 1.0, 0.5391, 0.5, 0.5391, 0.5, 0.5391, 1.0, 0.5352, 1.0, 0.5352, 0.5, 0.5352, 0.5, 0.5352, 1.0, 0.5312, 1.0, 0.5312, 0.5, 0.5312, 0.5, 0.5312, 1.0, 0.5273, 1.0, 0.5273, 0.5, 0.5273, 0.5, 0.5273, 1.0, 0.5234, 1.0, 0.5234, 0.5, 0.5234, 0.5, 0.5234, 1.0, 0.5195, 1.0, 0.5195, 0.5, 0.5195, 0.5, 0.5195, 1.0, 0.5156, 1.0, 0.5156, 0.5, 0.5156, 0.5, 0.5156, 1.0, 0.5117, 1.0, 0.5117, 0.5, 0.5117, 0.5, 0.5117, 1.0, 0.5078, 1.0, 0.5078, 0.5, 0.5078, 0.5, 0.5078, 1.0, 0.5039, 1.0, 0.5039, 0.5, 0.5039, 0.5, 0.5039, 1.0, 0.5, 1.0, 0.5, 0.5, 0.5, 0.5, 0.5, 1.0, 0.4961, 1.0, 0.4961, 0.5, 0.4961, 0.5, 0.4961, 1.0, 0.4922, 1.0, 0.4922, 0.5, 0.4922, 0.5, 0.4922, 1.0, 0.4883, 1.0, 0.4883, 0.5, 0.4883, 0.5, 0.4883, 1.0, 0.4844, 1.0, 0.4844, 0.5, 0.4844, 0.5, 0.4844, 1.0, 0.4805, 1.0, 0.4805, 0.5, 0.4805, 0.5, 0.4805, 1.0, 0.4766, 1.0, 0.4766, 0.5, 0.4766, 0.5, 0.4766, 1.0, 0.4727, 1.0, 0.4727, 0.5, 0.4727, 0.5, 0.4727, 1.0, 0.4688, 1.0, 0.4688, 0.5, 0.4688, 0.5, 0.4688, 1.0, 0.4648, 1.0, 0.4648, 0.5, 0.4648, 0.5, 0.4648, 1.0, 0.4609, 1.0, 0.4609, 0.5, 0.4609, 0.5, 0.4609, 1.0, 0.457, 1.0, 0.457, 0.5, 0.457, 0.5, 0.457, 1.0, 0.4531, 1.0, 0.4531, 0.5, 0.4531, 0.5, 0.4531, 1.0, 0.4492, 1.0, 0.4492, 0.5, 0.4492, 0.5, 0.4492, 1.0, 0.4453, 1.0, 0.4453, 0.5, 0.4453, 0.5, 0.4453, 1.0, 0.4414, 1.0, 0.4414, 0.5, 0.4414, 0.5, 0.4414, 1.0, 0.4375, 1.0, 0.4375, 0.5, 0.4375, 0.5, 0.4375, 1.0, 0.4336, 1.0, 0.4336, 0.5, 0.4336, 0.5, 0.4336, 1.0, 0.4297, 1.0, 0.4297, 0.5, 0.4297, 0.5, 0.4297, 1.0, 0.4258, 1.0, 0.4258, 0.5, 0.4258, 0.5, 0.4258, 1.0, 0.4219, 1.0, 0.4219, 0.5, 0.4219, 0.5, 0.4219, 1.0, 0.418, 1.0, 0.418, 0.5, 0.418, 0.5, 0.418, 1.0, 0.4141, 1.0, 0.4141, 0.5, 0.4141, 0.5, 0.4141, 1.0, 0.4102, 1.0, 0.4102, 0.5, 0.4102, 0.5, 0.4102, 1.0, 0.4062, 1.0, 0.4062, 0.5, 0.4062, 0.5, 0.4062, 1.0, 0.4023, 1.0, 0.4023, 0.5, 0.4023, 0.5, 0.4023, 1.0, 0.3984, 1.0, 0.3984, 0.5, 0.3984, 0.5, 0.3984, 1.0, 0.3945, 1.0, 0.3945, 0.5, 0.3945, 0.5, 0.3945, 1.0, 0.3906, 1.0, 0.3906, 0.5, 0.3906, 0.5, 0.3906, 1.0, 0.3867, 1.0, 0.3867, 0.5, 0.3867, 0.5, 0.3867, 1.0, 0.3828, 1.0, 0.3828, 0.5, 0.3828, 0.5, 0.3828, 1.0, 0.3789, 1.0, 0.3789, 0.5, 0.3789, 0.5, 0.3789, 1.0, 0.375, 1.0, 0.375, 0.5, 0.375, 0.5, 0.375, 1.0, 0.3711, 1.0, 0.3711, 0.5, 0.3711, 0.5, 0.3711, 1.0, 0.3672, 1.0, 0.3672, 0.5, 0.3672, 0.5, 0.3672, 1.0, 0.3633, 1.0, 0.3633, 0.5, 0.3633, 0.5, 0.3633, 1.0, 0.3594, 1.0, 0.3594, 0.5, 0.3594, 0.5, 0.3594, 1.0, 0.3555, 1.0, 0.3555, 0.5, 0.3555, 0.5, 0.3555, 1.0, 0.3516, 1.0, 0.3516, 0.5, 0.3516, 0.5, 0.3516, 1.0, 0.3477, 1.0, 0.3477, 0.5, 0.3477, 0.5, 0.3477, 1.0, 0.3438, 1.0, 0.3438, 0.5, 0.3438, 0.5, 0.3438, 1.0, 0.3398, 1.0, 0.3398, 0.5, 0.3398, 0.5, 0.3398, 1.0, 0.3359, 1.0, 0.3359, 0.5, 0.3359, 0.5, 0.3359, 1.0, 0.332, 1.0, 0.332, 0.5, 0.332, 0.5, 0.332, 1.0, 0.3281, 1.0, 0.3281, 0.5, 0.3281, 0.5, 0.3281, 1.0, 0.3242, 1.0, 0.3242, 0.5, 0.3242, 0.5, 0.3242, 1.0, 0.3203, 1.0, 0.3203, 0.5, 0.3203, 0.5, 0.3203, 1.0, 0.3164, 1.0, 0.3164, 0.5, 0.3164, 0.5, 0.3164, 1.0, 0.3125, 1.0, 0.3125, 0.5, 0.3125, 0.5, 0.3125, 1.0, 0.3086, 1.0, 0.3086, 0.5, 0.3086, 0.5, 0.3086, 1.0, 0.3047, 1.0, 0.3047, 0.5, 0.3047, 0.5, 0.3047, 1.0, 0.3008, 1.0, 0.3008, 0.5, 0.3008, 0.5, 0.3008, 1.0, 0.2969, 1.0, 0.2969, 0.5, 0.2969, 0.5, 0.2969, 1.0, 0.293, 1.0, 0.293, 0.5, 0.293, 0.5, 0.293, 1.0, 0.2891, 1.0, 0.2891, 0.5, 0.2891, 0.5, 0.2891, 1.0, 0.2852, 1.0, 0.2852, 0.5, 0.2852, 0.5, 0.2852, 1.0, 0.2812, 1.0, 0.2812, 0.5, 0.2812, 0.5, 0.2812, 1.0, 0.2773, 1.0, 0.2773, 0.5, 0.2773, 0.5, 0.2773, 1.0, 0.2734, 1.0, 0.2734, 0.5, 0.2734, 0.5, 0.2734, 1.0, 0.2695, 1.0, 0.2695, 0.5, 0.2695, 0.5, 0.2695, 1.0, 0.2656, 1.0, 0.2656, 0.5, 0.2656, 0.5, 0.2656, 1.0, 0.2617, 1.0, 0.2617, 0.5, 0.2617, 0.5, 0.2617, 1.0, 0.2578, 1.0, 0.2578, 0.5, 0.2578, 0.5, 0.2578, 1.0, 0.2539, 1.0, 0.2539, 0.5, 0.2539, 0.5, 0.2539, 1.0, 0.25, 1.0, 0.25, 0.5, 0.25, 0.5, 0.25, 1.0, 0.2461, 1.0, 0.2461, 0.5, 0.2461, 0.5, 0.2461, 1.0, 0.2422, 1.0, 0.2422, 0.5, 0.2422, 0.5, 0.2422, 1.0, 0.2383, 1.0, 0.2383, 0.5, 0.2383, 0.5, 0.2383, 1.0, 0.2344, 1.0, 0.2344, 0.5, 0.2344, 0.5, 0.2344, 1.0, 0.2305, 1.0, 0.2305, 0.5, 0.2305, 0.5, 0.2305, 1.0, 0.2266, 1.0, 0.2266, 0.5, 0.2266, 0.5, 0.2266, 1.0, 0.2227, 1.0, 0.2227, 0.5, 0.2227, 0.5, 0.2227, 1.0, 0.2188, 1.0, 0.2188, 0.5, 0.2188, 0.5, 0.2188, 1.0, 0.2148, 1.0, 0.2148, 0.5, 0.2148, 0.5, 0.2148, 1.0, 0.2109, 1.0, 0.2109, 0.5, 0.2109, 0.5, 0.2109, 1.0, 0.207, 1.0, 0.207, 0.5, 0.207, 0.5, 0.207, 1.0, 0.2031, 1.0, 0.2031, 0.5, 0.2031, 0.5, 0.2031, 1.0, 0.1992, 1.0, 0.1992, 0.5, 0.1992, 0.5, 0.1992, 1.0, 0.1953, 1.0, 0.1953, 0.5, 0.1953, 0.5, 0.1953, 1.0, 0.1914, 1.0, 0.1914, 0.5, 0.1914, 0.5, 0.1914, 1.0, 0.1875, 1.0, 0.1875, 0.5, 0.1875, 0.5, 0.1875, 1.0, 0.1836, 1.0, 0.1836, 0.5, 0.1836, 0.5, 0.1836, 1.0, 0.1797, 1.0, 0.1797, 0.5, 0.1797, 0.5, 0.1797, 1.0, 0.1758, 1.0, 0.1758, 0.5, 0.1758, 0.5, 0.1758, 1.0, 0.1719, 1.0, 0.1719, 0.5, 0.1719, 0.5, 0.1719, 1.0, 0.168, 1.0, 0.168, 0.5, 0.168, 0.5, 0.168, 1.0, 0.1641, 1.0, 0.1641, 0.5, 0.1641, 0.5, 0.1641, 1.0, 0.1602, 1.0, 0.1602, 0.5, 0.1602, 0.5, 0.1602, 1.0, 0.1562, 1.0, 0.1562, 0.5, 0.1562, 0.5, 0.1562, 1.0, 0.1523, 1.0, 0.1523, 0.5, 0.1523, 0.5, 0.1523, 1.0, 0.1484, 1.0, 0.1484, 0.5, 0.1484, 0.5, 0.1484, 1.0, 0.1445, 1.0, 0.1445, 0.5, 0.1445, 0.5, 0.1445, 1.0, 0.1406, 1.0, 0.1406, 0.5, 0.1406, 0.5, 0.1406, 1.0, 0.1367, 1.0, 0.1367, 0.5, 0.1367, 0.5, 0.1367, 1.0, 0.1328, 1.0, 0.1328, 0.5, 0.1328, 0.5, 0.1328, 1.0, 0.1289, 1.0, 0.1289, 0.5, 0.1289, 0.5, 0.1289, 1.0, 0.125, 1.0, 0.125, 0.5, 0.125, 0.5, 0.125, 1.0, 0.1211, 1.0, 0.1211, 0.5, 0.1211, 0.5, 0.1211, 1.0, 0.1172, 1.0, 0.1172, 0.5, 0.1172, 0.5, 0.1172, 1.0, 0.1133, 1.0, 0.1133, 0.5, 0.1133, 0.5, 0.1133, 1.0, 0.1094, 1.0, 0.1094, 0.5, 0.1094, 0.5, 0.1094, 1.0, 0.1055, 1.0, 0.1055, 0.5, 0.1055, 0.5, 0.1055, 1.0, 0.1016, 1.0, 0.1016, 0.5, 0.1016, 0.5, 0.1016, 1.0, 0.09766, 1.0, 0.09766, 0.5, 0.09766, 0.5, 0.09766, 1.0, 0.09375, 1.0, 0.09375, 0.5, 0.09375, 0.5, 0.09375, 1.0, 0.08984, 1.0, 0.08984, 0.5, 0.08984, 0.5, 0.08984, 1.0, 0.08594, 1.0, 0.08594, 0.5, 0.08594, 0.5, 0.08594, 1.0, 0.08203, 1.0, 0.08203, 0.5, 0.08203, 0.5, 0.08203, 1.0, 0.07812, 1.0, 0.07812, 0.5, 0.07812, 0.5, 0.07812, 1.0, 0.07422, 1.0, 0.07422, 0.5, 0.07422, 0.5, 0.07422, 1.0, 0.07031, 1.0, 0.07031, 0.5, 0.07031, 0.5, 0.07031, 1.0, 0.06641, 1.0, 0.06641, 0.5, 0.06641, 0.5, 0.06641, 1.0, 0.0625, 1.0, 0.0625, 0.5, 0.0625, 0.5, 0.0625, 1.0, 0.05859, 1.0, 0.05859, 0.5, 0.05859, 0.5, 0.05859, 1.0, 0.05469, 1.0, 0.05469, 0.5, 0.05469, 0.5, 0.05469, 1.0, 0.05078, 1.0, 0.05078, 0.5, 0.05078, 0.5, 0.05078, 1.0, 0.04688, 1.0, 0.04688, 0.5, 0.04688, 0.5, 0.04688, 1.0, 0.04297, 1.0, 0.04297, 0.5, 0.04297, 0.5, 0.04297, 1.0, 0.03906, 1.0, 0.03906, 0.5, 0.03906, 0.5, 0.03906, 1.0, 0.03516, 1.0, 0.03516, 0.5, 0.03516, 0.5, 0.03516, 1.0, 0.03125, 1.0, 0.03125, 0.5, 0.03125, 0.5, 0.03125, 1.0, 0.02734, 1.0, 0.02734, 0.5, 0.02734, 0.5, 0.02734, 1.0, 0.02344, 1.0, 0.02344, 0.5, 0.02344, 0.5, 0.02344, 1.0, 0.01953, 1.0, 0.01953, 0.5, 0.01953, 0.5, 0.01953, 1.0, 0.01562, 1.0, 0.01562, 0.5, 0.01562, 0.5, 0.01562, 1.0, 0.01172, 1.0, 0.01172, 0.5, 0.01172, 0.5, 0.01172, 1.0, 0.007812, 1.0, 0.007812, 0.5, 0.2559, 0.4899, 0.25, 0.49, 0.2441, 0.4899, 0.2382, 0.4897, 0.2323, 0.4893, 0.2265, 0.4888, 0.2206, 0.4882, 0.2148, 0.4874, 0.209, 0.4865, 0.2032, 0.4854, 0.1974, 0.4842, 0.1917, 0.4828, 0.186, 0.4813, 0.1803, 0.4797, 0.1747, 0.4779, 0.1691, 0.476, 0.1636, 0.4739, 0.1582, 0.4717, 0.1527, 0.4694, 0.1474, 0.467, 0.1421, 0.4644, 0.1369, 0.4617, 0.1317, 0.4588, 0.1266, 0.4559, 0.1216, 0.4528, 0.1167, 0.4496, 0.1118, 0.4462, 0.107, 0.4428, 0.1023, 0.4392, 0.09775, 0.4355, 0.09324, 0.4317, 0.08883, 0.4278, 0.08451, 0.4238, 0.08029, 0.4197, 0.07618, 0.4155, 0.07217, 0.4112, 0.06827, 0.4068, 0.06448, 0.4023, 0.0608, 0.3977, 0.05723, 0.393, 0.05378, 0.3882, 0.05045, 0.3833, 0.04724, 0.3784, 0.04415, 0.3734, 0.04118, 0.3683, 0.03834, 0.3631, 0.03563, 0.3579, 0.03304, 0.3526, 0.03059, 0.3473, 0.02827, 0.3418, 0.02608, 0.3364, 0.02403, 0.3309, 0.02211, 0.3253, 0.02033, 0.3197, 0.01869, 0.314, 0.01719, 0.3083, 0.01583, 0.3026, 0.01461, 0.2968, 0.01353, 0.291, 0.0126, 0.2852, 0.0118, 0.2794, 0.01116, 0.2735, 0.01065, 0.2677, 0.01029, 0.2618, 0.01007, 0.2559, 0.01, 0.25, 0.01007, 0.2441, 0.01029, 0.2382, 0.01065, 0.2323, 0.01116, 0.2265, 0.0118, 0.2206, 0.0126, 0.2148, 0.01353, 0.209, 0.01461, 0.2032, 0.01583, 0.1974, 0.01719, 0.1917, 0.01869, 0.186, 0.02033, 0.1803, 0.02211, 0.1747, 0.02403, 0.1691, 0.02608, 0.1636, 0.02827, 0.1582, 0.03059, 0.1527, 0.03304, 0.1474, 0.03563, 0.1421, 0.03834, 0.1369, 0.04118, 0.1317, 0.04415, 0.1266, 0.04724, 0.1216, 0.05045, 0.1167, 0.05378, 0.1118, 0.05723, 0.107, 0.0608, 0.1023, 0.06448, 0.09775, 0.06827, 0.09324, 0.07217, 0.08883, 0.07618, 0.08451, 0.08029, 0.08029, 0.08451, 0.07618, 0.08883, 0.07217, 0.09324, 0.06827, 0.09775, 0.06448, 0.1023, 0.0608, 0.107, 0.05723, 0.1118, 0.05378, 0.1167, 0.05045, 0.1216, 0.04724, 0.1266, 0.04415, 0.1317, 0.04118, 0.1369, 0.03834, 0.1421, 0.03563, 0.1474, 0.03304, 0.1527, 0.03059, 0.1582, 0.02827, 0.1636, 0.02608, 0.1691, 0.02403, 0.1747, 0.02211, 0.1803, 0.02033, 0.186, 0.01869, 0.1917, 0.01719, 0.1974, 0.01583, 0.2032, 0.01461, 0.209, 0.01353, 0.2148, 0.0126, 0.2206, 0.0118, 0.2265, 0.01116, 0.2323, 0.01065, 0.2382, 0.01029, 0.2441, 0.01007, 0.25, 0.01, 0.2559, 0.01007, 0.2618, 0.01029, 0.2677, 0.01065, 0.2735, 0.01116, 0.2794, 0.0118, 0.2852, 0.0126, 0.291, 0.01353, 0.2968, 0.01461, 0.3026, 0.01583, 0.3083, 0.01719, 0.314, 0.01869, 0.3197, 0.02033, 0.3253, 0.02211, 0.3309, 0.02403, 0.3364, 0.02608, 0.3418, 0.02827, 0.3473, 0.03059, 0.3526, 0.03304, 0.3579, 0.03563, 0.3631, 0.03834, 0.3683, 0.04118, 0.3734, 0.04415, 0.3784, 0.04724, 0.3833, 0.05045, 0.3882, 0.05378, 0.393, 0.05723, 0.3977, 0.0608, 0.4023, 0.06448, 0.4068, 0.06827, 0.4112, 0.07217, 0.4155, 0.07618, 0.4197, 0.08029, 0.4238, 0.08451, 0.4278, 0.08883, 0.4317, 0.09324, 0.4355, 0.09775, 0.4392, 0.1023, 0.4428, 0.107, 0.4462, 0.1118, 0.4496, 0.1167, 0.4528, 0.1216, 0.4559, 0.1266, 0.4588, 0.1317, 0.4617, 0.1369, 0.4644, 0.1421, 0.467, 0.1474, 0.4694, 0.1527, 0.4717, 0.1582, 0.4739, 0.1636, 0.476, 0.1691, 0.4779, 0.1747, 0.4797, 0.1803, 0.4813, 0.186, 0.4828, 0.1917, 0.4842, 0.1974, 0.4854, 0.2032, 0.4865, 0.209, 0.4874, 0.2148, 0.4882, 0.2206, 0.4888, 0.2265, 0.4893, 0.2323, 0.4897, 0.2382, 0.4899, 0.2441, 0.49, 0.25, 0.4899, 0.2559, 0.4897, 0.2618, 0.4893, 0.2677, 0.4888, 0.2735, 0.4882, 0.2794, 0.4874, 0.2852, 0.4865, 0.291, 0.4854, 0.2968, 0.4842, 0.3026, 0.4828, 0.3083, 0.4813, 0.314, 0.4797, 0.3197, 0.4779, 0.3253, 0.476, 0.3309, 0.4739, 0.3364, 0.4717, 0.3418, 0.4694, 0.3473, 0.467, 0.3526, 0.4644, 0.3579, 0.4617, 0.3631, 0.4588, 0.3683, 0.4559, 0.3734, 0.4528, 0.3784, 0.4496, 0.3833, 0.4462, 0.3882, 0.4428, 0.393, 0.4392, 0.3977, 0.4355, 0.4023, 0.4317, 0.4068, 0.4278, 0.4112, 0.4238, 0.4155, 0.4197, 0.4197, 0.4155, 0.4238, 0.4112, 0.4278, 0.4068, 0.4317, 0.4023, 0.4355, 0.3977, 0.4392, 0.393, 0.4428, 0.3882, 0.4462, 0.3833, 0.4496, 0.3784, 0.4528, 0.3734, 0.4559, 0.3683, 0.4588, 0.3631, 0.4617, 0.3579, 0.4644, 0.3526, 0.467, 0.3473, 0.4694, 0.3418, 0.4717, 0.3364, 0.4739, 0.3309, 0.476, 0.3253, 0.4779, 0.3197, 0.4797, 0.314, 0.4813, 0.3083, 0.4828, 0.3026, 0.4842, 0.2968, 0.4854, 0.291, 0.4865, 0.2852, 0.4874, 0.2794, 0.4882, 0.2735, 0.4888, 0.2677, 0.4893, 0.2618, 0.4897, 0.007812, 0.5, 0.007812, 1.0, 0.003906, 1.0, 0.003906, 0.5, 0.003906, 0.5, 0.003906, 1.0, 0.0, 1.0, 0.0, 0.5, 0.75, 0.49, 0.7559, 0.4899, 0.7618, 0.4897, 0.7677, 0.4893, 0.7735, 0.4888, 0.7794, 0.4882, 0.7852, 0.4874, 0.791, 0.4865, 0.7968, 0.4854, 0.8026, 0.4842, 0.8083, 0.4828, 0.814, 0.4813, 0.8197, 0.4797, 0.8253, 0.4779, 0.8309, 0.476, 0.8364, 0.4739, 0.8418, 0.4717, 0.8473, 0.4694, 0.8526, 0.467, 0.8579, 0.4644, 0.8631, 0.4617, 0.8683, 0.4588, 0.8734, 0.4559, 0.8784, 0.4528, 0.8833, 0.4496, 0.8882, 0.4462, 0.893, 0.4428, 0.8977, 0.4392, 0.9023, 0.4355, 0.9068, 0.4317, 0.9112, 0.4278, 0.9155, 0.4238, 0.9197, 0.4197, 0.9238, 0.4155, 0.9278, 0.4112, 0.9317, 0.4068, 0.9355, 0.4023, 0.9392, 0.3977, 0.9428, 0.393, 0.9462, 0.3882, 0.9496, 0.3833, 0.9528, 0.3784, 0.9559, 0.3734, 0.9588, 0.3683, 0.9617, 0.3631, 0.9644, 0.3579, 0.967, 0.3526, 0.9694, 0.3473, 0.9717, 0.3418, 0.9739, 0.3364, 0.976, 0.3309, 0.9779, 0.3253, 0.9797, 0.3197, 0.9813, 0.314, 0.9828, 0.3083, 0.9842, 0.3026, 0.9854, 0.2968, 0.9865, 0.291, 0.9874, 0.2852, 0.9882, 0.2794, 0.9888, 0.2735, 0.9893, 0.2677, 0.9897, 0.2618, 0.9899, 0.2559, 0.99, 0.25, 0.9899, 0.2441, 0.9897, 0.2382, 0.9893, 0.2323, 0.9888, 0.2265, 0.9882, 0.2206, 0.9874, 0.2148, 0.9865, 0.209, 0.9854, 0.2032, 0.9842, 0.1974, 0.9828, 0.1917, 0.9813, 0.186, 0.9797, 0.1803, 0.9779, 0.1747, 0.976, 0.1691, 0.9739, 0.1636, 0.9717, 0.1582, 0.9694, 0.1527, 0.967, 0.1474, 0.9644, 0.1421, 0.9617, 0.1369, 0.9588, 0.1317, 0.9559, 0.1266, 0.9528, 0.1216, 0.9496, 0.1167, 0.9462, 0.1118, 0.9428, 0.107, 0.9392, 0.1023, 0.9355, 0.09775, 0.9317, 0.09324, 0.9278, 0.08883, 0.9238, 0.08451, 0.9197, 0.08029, 0.9155, 0.07618, 0.9112, 0.07217, 0.9068, 0.06827, 0.9023, 0.06448, 0.8977, 0.0608, 0.893, 0.05723, 0.8882, 0.05378, 0.8833, 0.05045, 0.8784, 0.04724, 0.8734, 0.04415, 0.8683, 0.04118, 0.8631, 0.03834, 0.8579, 0.03563, 0.8526, 0.03304, 0.8473, 0.03059, 0.8418, 0.02827, 0.8364, 0.02608, 0.8309, 0.02403, 0.8253, 0.02211, 0.8197, 0.02033, 0.814, 0.01869, 0.8083, 0.01719, 0.8026, 0.01583, 0.7968, 0.01461, 0.791, 0.01353, 0.7852, 0.0126, 0.7794, 0.0118, 0.7735, 0.01116, 0.7677, 0.01065, 0.7618, 0.01029, 0.7559, 0.01007, 0.75, 0.01, 0.7441, 0.01007, 0.7382, 0.01029, 0.7323, 0.01065, 0.7265, 0.01116, 0.7206, 0.0118, 0.7148, 0.0126, 0.709, 0.01353, 0.7032, 0.01461, 0.6974, 0.01583, 0.6917, 0.01719, 0.686, 0.01869, 0.6803, 0.02033, 0.6747, 0.02211, 0.6691, 0.02403, 0.6636, 0.02608, 0.6582, 0.02827, 0.6527, 0.03059, 0.6474, 0.03304, 0.6421, 0.03563, 0.6369, 0.03834, 0.6317, 0.04118, 0.6266, 0.04415, 0.6216, 0.04724, 0.6167, 0.05045, 0.6118, 0.05378, 0.607, 0.05723, 0.6023, 0.0608, 0.5977, 0.06448, 0.5932, 0.06827, 0.5888, 0.07217, 0.5845, 0.07618, 0.5803, 0.08029, 0.5762, 0.08451, 0.5722, 0.08883, 0.5683, 0.09324, 0.5645, 0.09775, 0.5608, 0.1023, 0.5572, 0.107, 0.5538, 0.1118, 0.5504, 0.1167, 0.5472, 0.1216, 0.5441, 0.1266, 0.5412, 0.1317, 0.5383, 0.1369, 0.5356, 0.1421, 0.533, 0.1474, 0.5306, 0.1527, 0.5283, 0.1582, 0.5261, 0.1636, 0.524, 0.1691, 0.5221, 0.1747, 0.5203, 0.1803, 0.5187, 0.186, 0.5172, 0.1917, 0.5158, 0.1974, 0.5146, 0.2032, 0.5135, 0.209, 0.5126, 0.2148, 0.5118, 0.2206, 0.5112, 0.2265, 0.5107, 0.2323, 0.5103, 0.2382, 0.5101, 0.2441, 0.51, 0.25, 0.5101, 0.2559, 0.5103, 0.2618, 0.5107, 0.2677, 0.5112, 0.2735, 0.5118, 0.2794, 0.5126, 0.2852, 0.5135, 0.291, 0.5146, 0.2968, 0.5158, 0.3026, 0.5172, 0.3083, 0.5187, 0.314, 0.5203, 0.3197, 0.5221, 0.3253, 0.524, 0.3309, 0.5261, 0.3364, 0.5283, 0.3418, 0.5306, 0.3473, 0.533, 0.3526, 0.5356, 0.3579, 0.5383, 0.3631, 0.5412, 0.3683, 0.5441, 0.3734, 0.5472, 0.3784, 0.5504, 0.3833, 0.5538, 0.3882, 0.5572, 0.393, 0.5608, 0.3977, 0.5645, 0.4023, 0.5683, 0.4068, 0.5722, 0.4112, 0.5762, 0.4155, 0.5803, 0.4197, 0.5845, 0.4238, 0.5888, 0.4278, 0.5932, 0.4317, 0.5977, 0.4355, 0.6023, 0.4392, 0.607, 0.4428, 0.6118, 0.4462, 0.6167, 0.4496, 0.6216, 0.4528, 0.6266, 0.4559, 0.6317, 0.4588, 0.6369, 0.4617, 0.6421, 0.4644, 0.6474, 0.467, 0.6527, 0.4694, 0.6582, 0.4717, 0.6636, 0.4739, 0.6691, 0.476, 0.6747, 0.4779, 0.6803, 0.4797, 0.686, 0.4813, 0.6917, 0.4828, 0.6974, 0.4842, 0.7032, 0.4854, 0.709, 0.4865, 0.7148, 0.4874, 0.7206, 0.4882, 0.7265, 0.4888, 0.7323, 0.4893, 0.7382, 0.4897, 0.7441, 0.4899])
me_cylinder_001.update()

# ---- objects
ob_cylinder = bpy.data.objects.new('Cylinder', me_cylinder_001)

# ---- transforms, parenting, visibility, modifiers, constraints
ob_cylinder.location = (0.0, 0.0, 0.0)
ob_cylinder.scale = (0.84, 0.84, 1.0)
_m = ob_cylinder.modifiers.new('Bevel', 'BEVEL')
_m.width = 0.02
_m.width_pct = 0.02
_m.segments = 10
_m.angle_limit = 0.7854

# ---- collection membership
col_collection.objects.link(ob_cylinder)

# ---- scene / render settings (as saved in the file)
scene.frame_start = 1; scene.frame_end = 250; scene.frame_set(1)
scene.render.engine = 'BLENDER_EEVEE_NEXT'
scene.cycles.sampling_pattern = 'TABULATED_SOBOL'
scene.cycles.use_light_tree = False
scene.view_settings.view_transform = 'Filmic'
bpy.context.view_layer.update()

# ---- added for rendering (the .blend has no active camera and no usable light): camera, sun
cam_auto = bpy.data.cameras.new('AutoCamera')
cam_auto.lens = 50.0
cam_auto.sensor_width = 36.0
cam_auto.clip_end = 1000.0
ob_auto_camera = bpy.data.objects.new('AutoCamera', cam_auto)
scene.collection.objects.link(ob_auto_camera)
ob_auto_camera.location = (1.11458, -1.33749, 0.891663)
ob_auto_camera.rotation_euler = (1.09748, -7.21219e-08, 0.694738)
scene.camera = ob_auto_camera
light_auto_sun = bpy.data.lights.new('AutoSun', 'SUN')
light_auto_sun.energy = 3.0
light_auto_sun.angle = 0.0523599
ob_auto_sun = bpy.data.objects.new('AutoSun', light_auto_sun)
scene.collection.objects.link(ob_auto_sun)
ob_auto_sun.rotation_euler = (0.872665, 0.174533, 0.523599)
bpy.context.view_layer.update()
